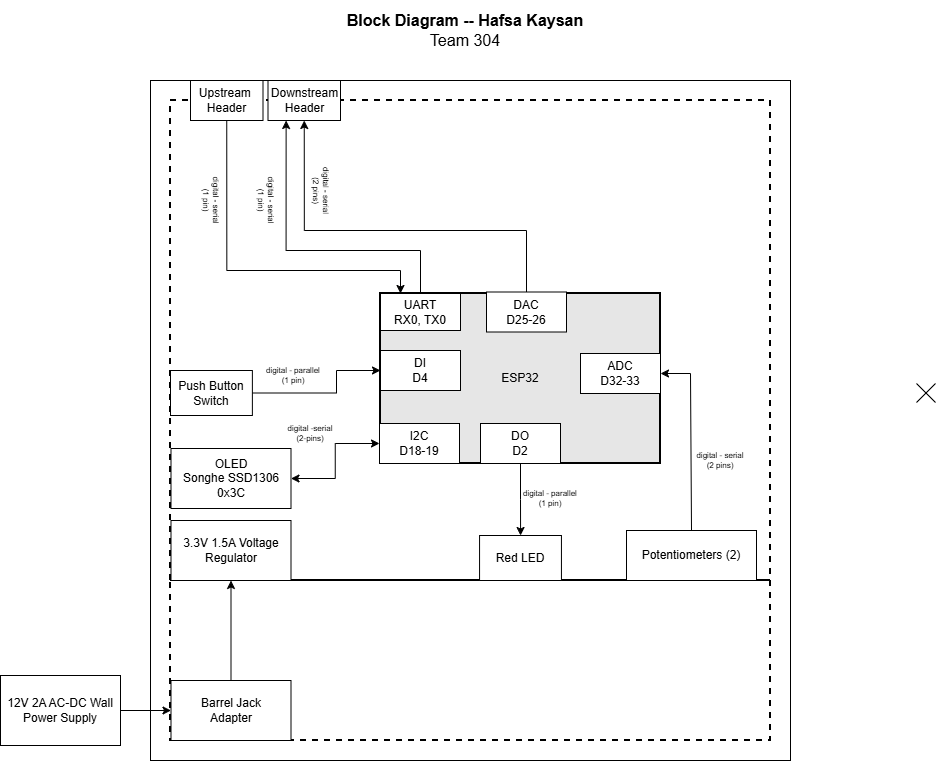

The diagram above was exported from draw.io. Its source (the exported page's mxGraphModel, read from the mxfile embedded in the PNG):
<mxGraphModel dx="1494" dy="765" grid="1" gridSize="10" guides="1" tooltips="1" connect="1" arrows="1" fold="1" page="1" pageScale="1" pageWidth="1100" pageHeight="850" math="0" shadow="0">
  <root>
    <mxCell id="0" />
    <mxCell id="1" parent="0" />
    <mxCell id="ZudBq019uPu2H942tWF0-1" parent="1" style="rounded=0;whiteSpace=wrap;html=1;fontSize=16;fillColor=none;" value="" vertex="1">
      <mxGeometry height="680" width="640" x="244" y="120" as="geometry" />
    </mxCell>
    <mxCell id="ZudBq019uPu2H942tWF0-2" parent="1" style="rounded=0;whiteSpace=wrap;html=1;fillColor=none;dashed=1;strokeWidth=2;" value="" vertex="1">
      <mxGeometry height="480" width="600" x="264" y="140" as="geometry" />
    </mxCell>
    <mxCell id="ZudBq019uPu2H942tWF0-3" parent="1" style="rounded=0;whiteSpace=wrap;html=1;fillColor=none;dashed=1;strokeWidth=2;" value="" vertex="1">
      <mxGeometry height="160" width="600" x="264" y="620" as="geometry" />
    </mxCell>
    <mxCell id="ZudBq019uPu2H942tWF0-7" parent="1" style="rounded=0;whiteSpace=wrap;html=1;" value="&lt;div&gt;Potentiometers (2)&lt;/div&gt;" vertex="1">
      <mxGeometry height="50" width="130" x="720" y="570" as="geometry" />
    </mxCell>
    <mxCell id="ZudBq019uPu2H942tWF0-12" parent="1" style="text;html=1;strokeColor=none;fillColor=none;align=center;verticalAlign=middle;whiteSpace=wrap;rounded=0;fontSize=8;rotation=0;" value="&lt;div&gt;digital -serial&lt;/div&gt;(2-pins)" vertex="1">
      <mxGeometry height="20" width="60" x="374" y="463" as="geometry" />
    </mxCell>
    <mxCell id="ZudBq019uPu2H942tWF0-14" parent="1" style="rounded=0;whiteSpace=wrap;html=1;" value="3.3V 1.5A Voltage Regulator" vertex="1">
      <mxGeometry height="60" width="120" x="264.5" y="560" as="geometry" />
    </mxCell>
    <mxCell id="ZudBq019uPu2H942tWF0-18" parent="1" style="text;html=1;strokeColor=none;fillColor=none;align=center;verticalAlign=middle;whiteSpace=wrap;rounded=0;fontSize=16;" value="&lt;div style=&quot;font-size: 16px&quot;&gt;&lt;b style=&quot;font-size: 16px&quot;&gt;Block Diagram -- Hafsa Kaysan&lt;br&gt;&lt;/b&gt;&lt;/div&gt;&lt;div style=&quot;font-size: 16px&quot;&gt;Team 304&lt;br style=&quot;font-size: 16px&quot;&gt;&lt;/div&gt;" vertex="1">
      <mxGeometry height="60" width="660" x="229" y="40" as="geometry" />
    </mxCell>
    <mxCell id="ZudBq019uPu2H942tWF0-25" parent="1" style="text;html=1;strokeColor=none;fillColor=none;align=center;verticalAlign=middle;whiteSpace=wrap;rounded=0;fontSize=8;rotation=0;" value="&lt;div style=&quot;font-size: 8px&quot;&gt;digital - serial&lt;br&gt;&lt;/div&gt;&lt;div style=&quot;font-size: 8px&quot;&gt;(2 pins)&lt;/div&gt;" vertex="1">
      <mxGeometry height="20" width="60" x="784" y="490" as="geometry" />
    </mxCell>
    <mxCell id="ZudBq019uPu2H942tWF0-30" edge="1" parent="1" source="ZudBq019uPu2H942tWF0-31" style="edgeStyle=orthogonalEdgeStyle;rounded=0;orthogonalLoop=1;jettySize=auto;html=1;" target="ZudBq019uPu2H942tWF0-39">
      <mxGeometry relative="1" as="geometry" />
    </mxCell>
    <mxCell id="ZudBq019uPu2H942tWF0-31" parent="1" style="rounded=0;whiteSpace=wrap;html=1;strokeWidth=2;fillColor=#E6E6E6;" value="&lt;div&gt;ESP32&lt;/div&gt;" vertex="1">
      <mxGeometry height="170" width="280" x="474" y="333" as="geometry" />
    </mxCell>
    <mxCell id="ZudBq019uPu2H942tWF0-32" parent="1" style="rounded=0;whiteSpace=wrap;html=1;" value="&lt;div&gt;DI&lt;/div&gt;&lt;div&gt;D4&lt;/div&gt;" vertex="1">
      <mxGeometry height="40" width="80" x="474" y="390" as="geometry" />
    </mxCell>
    <mxCell id="ZudBq019uPu2H942tWF0-33" parent="1" style="rounded=0;whiteSpace=wrap;html=1;" value="&lt;div&gt;I2C&lt;/div&gt;&lt;div&gt;&lt;span style=&quot;background-color: rgb(255, 255, 102);&quot;&gt;&lt;span style=&quot;background-color: light-dark(#ffffff, var(--ge-dark-color, #121212));&quot;&gt;D18-19&lt;br&gt;&lt;/span&gt;&lt;/span&gt;&lt;/div&gt;" vertex="1">
      <mxGeometry height="40" width="80" x="473" y="463" as="geometry" />
    </mxCell>
    <mxCell id="ZudBq019uPu2H942tWF0-35" parent="1" style="rounded=0;whiteSpace=wrap;html=1;" value="&lt;div&gt;DO&lt;/div&gt;&lt;div&gt;D2&lt;/div&gt;" vertex="1">
      <mxGeometry height="40" width="80" x="574" y="463" as="geometry" />
    </mxCell>
    <mxCell id="ZudBq019uPu2H942tWF0-36" parent="1" style="rounded=0;whiteSpace=wrap;html=1;" value="ADC&lt;div&gt;D32-33&lt;/div&gt;" vertex="1">
      <mxGeometry height="40" width="80" x="674" y="393" as="geometry" />
    </mxCell>
    <mxCell id="ZudBq019uPu2H942tWF0-39" parent="1" style="rounded=0;whiteSpace=wrap;html=1;" value="&lt;div&gt;Red LED&lt;/div&gt;" vertex="1">
      <mxGeometry height="45" width="81.88" x="573.0600000000001" y="575" as="geometry" />
    </mxCell>
    <mxCell id="ZudBq019uPu2H942tWF0-40" parent="1" style="rounded=0;whiteSpace=wrap;html=1;" value="&lt;div&gt;12V 2A AC-DC Wall Power Supply&lt;/div&gt;" vertex="1">
      <mxGeometry height="70" width="120" x="94" y="715" as="geometry" />
    </mxCell>
    <mxCell id="ZudBq019uPu2H942tWF0-41" edge="1" parent="1" source="ZudBq019uPu2H942tWF0-42" style="edgeStyle=orthogonalEdgeStyle;rounded=0;orthogonalLoop=1;jettySize=auto;html=1;entryX=0.5;entryY=1;entryDx=0;entryDy=0;exitX=0.5;exitY=0;exitDx=0;exitDy=0;" target="ZudBq019uPu2H942tWF0-14">
      <mxGeometry relative="1" as="geometry">
        <mxPoint x="324" y="200" as="targetPoint" />
      </mxGeometry>
    </mxCell>
    <mxCell id="ZudBq019uPu2H942tWF0-42" parent="1" style="rounded=0;whiteSpace=wrap;html=1;" value="&lt;div&gt;Barrel Jack&lt;/div&gt;&lt;div&gt;Adapter&lt;br&gt;&lt;/div&gt;" vertex="1">
      <mxGeometry height="60" width="120" x="264.5" y="720" as="geometry" />
    </mxCell>
    <mxCell id="ZudBq019uPu2H942tWF0-43" edge="1" parent="1" source="ZudBq019uPu2H942tWF0-40" style="edgeStyle=orthogonalEdgeStyle;rounded=0;orthogonalLoop=1;jettySize=auto;html=1;" target="ZudBq019uPu2H942tWF0-42">
      <mxGeometry relative="1" as="geometry" />
    </mxCell>
    <mxCell id="ZudBq019uPu2H942tWF0-44" edge="1" parent="1" source="ZudBq019uPu2H942tWF0-45" style="edgeStyle=orthogonalEdgeStyle;rounded=0;orthogonalLoop=1;jettySize=auto;html=1;exitX=1;exitY=0.5;exitDx=0;exitDy=0;entryX=0;entryY=0.5;entryDx=0;entryDy=0;startArrow=classic;startFill=1;" target="ZudBq019uPu2H942tWF0-33">
      <mxGeometry relative="1" as="geometry" />
    </mxCell>
    <mxCell id="ZudBq019uPu2H942tWF0-45" parent="1" style="rounded=0;whiteSpace=wrap;html=1;" value="&lt;div&gt;OLED&lt;/div&gt;&lt;div&gt;&lt;span style=&quot;background-color: transparent;&quot;&gt;Songhe SSD1306&lt;/span&gt;&lt;/div&gt;&lt;div&gt;&lt;span style=&quot;background-color: transparent;&quot;&gt;0x3C&lt;/span&gt;&lt;/div&gt;" vertex="1">
      <mxGeometry height="60" width="120" x="264.5" y="488" as="geometry" />
    </mxCell>
    <mxCell id="ZudBq019uPu2H942tWF0-46" edge="1" parent="1" source="ZudBq019uPu2H942tWF0-47" style="edgeStyle=orthogonalEdgeStyle;rounded=0;orthogonalLoop=1;jettySize=auto;html=1;entryX=0.25;entryY=1;entryDx=0;entryDy=0;" target="ZudBq019uPu2H942tWF0-50">
      <mxGeometry relative="1" as="geometry">
        <Array as="points">
          <mxPoint x="514" y="290" />
          <mxPoint x="380" y="290" />
        </Array>
      </mxGeometry>
    </mxCell>
    <mxCell id="ZudBq019uPu2H942tWF0-47" parent="1" style="rounded=0;whiteSpace=wrap;html=1;" value="&lt;div&gt;UART&lt;/div&gt;&lt;div&gt;RX0, TX0&lt;/div&gt;" vertex="1">
      <mxGeometry height="37" width="80" x="474" y="333" as="geometry" />
    </mxCell>
    <mxCell id="ZudBq019uPu2H942tWF0-48" edge="1" parent="1" source="ZudBq019uPu2H942tWF0-49" style="edgeStyle=orthogonalEdgeStyle;rounded=0;orthogonalLoop=1;jettySize=auto;html=1;exitX=0.5;exitY=1;exitDx=0;exitDy=0;entryX=0.25;entryY=0;entryDx=0;entryDy=0;" target="ZudBq019uPu2H942tWF0-47">
      <mxGeometry relative="1" as="geometry">
        <Array as="points">
          <mxPoint x="320" y="310" />
          <mxPoint x="494" y="310" />
        </Array>
      </mxGeometry>
    </mxCell>
    <mxCell id="ZudBq019uPu2H942tWF0-49" parent="1" style="rounded=0;whiteSpace=wrap;html=1;" value="&lt;div&gt;Upstream&amp;nbsp;&lt;/div&gt;&lt;div&gt;Header&lt;/div&gt;" vertex="1">
      <mxGeometry height="40" width="72.5" x="284" y="120" as="geometry" />
    </mxCell>
    <mxCell id="ZudBq019uPu2H942tWF0-50" parent="1" style="rounded=0;whiteSpace=wrap;html=1;" value="Downstream &lt;br&gt;&lt;div&gt;Header&lt;/div&gt;" vertex="1">
      <mxGeometry height="40" width="72.5" x="361.5" y="120" as="geometry" />
    </mxCell>
    <mxCell id="ZudBq019uPu2H942tWF0-51" parent="1" style="text;html=1;strokeColor=none;fillColor=none;align=center;verticalAlign=middle;whiteSpace=wrap;rounded=0;fontSize=8;rotation=90;" value="&lt;div style=&quot;font-size: 8px&quot;&gt;digital - serial&lt;/div&gt;&lt;div style=&quot;font-size: 8px&quot;&gt;(1 pin)&lt;br&gt;&lt;/div&gt;" vertex="1">
      <mxGeometry height="20" width="60" x="274.94" y="230" as="geometry" />
    </mxCell>
    <mxCell id="ZudBq019uPu2H942tWF0-52" parent="1" style="text;html=1;strokeColor=none;fillColor=none;align=center;verticalAlign=middle;whiteSpace=wrap;rounded=0;fontSize=8;rotation=90;" value="&lt;div style=&quot;font-size: 8px&quot;&gt;digital - serial&lt;/div&gt;&lt;div style=&quot;font-size: 8px&quot;&gt;(1 pin)&lt;br&gt;&lt;/div&gt;" vertex="1">
      <mxGeometry height="20" width="60" x="330" y="230" as="geometry" />
    </mxCell>
    <mxCell id="ZudBq019uPu2H942tWF0-53" parent="1" style="text;html=1;strokeColor=none;fillColor=none;align=center;verticalAlign=middle;whiteSpace=wrap;rounded=0;fontSize=8;rotation=90;" value="&lt;div style=&quot;font-size: 8px&quot;&gt;digital - serial&lt;/div&gt;&lt;div style=&quot;font-size: 8px&quot;&gt;(2 pins)&lt;br&gt;&lt;/div&gt;" vertex="1">
      <mxGeometry height="20" width="60" x="384.5" y="220" as="geometry" />
    </mxCell>
    <mxCell id="ZudBq019uPu2H942tWF0-56" edge="1" parent="1" source="ZudBq019uPu2H942tWF0-7" style="endArrow=classic;html=1;rounded=0;entryX=1;entryY=0.5;entryDx=0;entryDy=0;exitX=0.5;exitY=0;exitDx=0;exitDy=0;" target="ZudBq019uPu2H942tWF0-36" value="">
      <mxGeometry height="50" relative="1" width="50" as="geometry">
        <Array as="points">
          <mxPoint x="784" y="413" />
        </Array>
        <mxPoint x="754" y="490" as="sourcePoint" />
        <mxPoint x="804" y="440" as="targetPoint" />
      </mxGeometry>
    </mxCell>
    <mxCell id="oSFaRalOXg1EjHAm0u-_-5" edge="1" parent="1" source="oSFaRalOXg1EjHAm0u-_-1" style="edgeStyle=orthogonalEdgeStyle;rounded=0;orthogonalLoop=1;jettySize=auto;html=1;exitX=1;exitY=0.5;exitDx=0;exitDy=0;entryX=0;entryY=0.5;entryDx=0;entryDy=0;" target="ZudBq019uPu2H942tWF0-32">
      <mxGeometry relative="1" as="geometry">
        <Array as="points">
          <mxPoint x="430" y="433" />
          <mxPoint x="430" y="410" />
        </Array>
      </mxGeometry>
    </mxCell>
    <mxCell id="oSFaRalOXg1EjHAm0u-_-1" parent="1" style="rounded=0;whiteSpace=wrap;html=1;" value="&lt;div&gt;Push Button Switch&lt;/div&gt;" vertex="1">
      <mxGeometry height="45" width="81.88" x="264" y="410" as="geometry" />
    </mxCell>
    <mxCell id="oSFaRalOXg1EjHAm0u-_-15" parent="1" style="shape=mxgraph.sysml.x;" value="" vertex="1">
      <mxGeometry height="19" width="19" x="1010" y="423" as="geometry" />
    </mxCell>
    <mxCell id="Dtv43TcdCEyZFDl3PhP_-1" parent="1" style="text;html=1;strokeColor=none;fillColor=none;align=center;verticalAlign=middle;whiteSpace=wrap;rounded=0;fontSize=8;rotation=0;" value="&lt;div style=&quot;font-size: 8px&quot;&gt;digital - parallel&lt;/div&gt;&lt;div style=&quot;font-size: 8px&quot;&gt;(1 pin)&lt;br&gt;&lt;/div&gt;" vertex="1">
      <mxGeometry height="20" width="60" x="356.5" y="405" as="geometry" />
    </mxCell>
    <mxCell id="Dtv43TcdCEyZFDl3PhP_-2" parent="1" style="text;html=1;strokeColor=none;fillColor=none;align=center;verticalAlign=middle;whiteSpace=wrap;rounded=0;fontSize=8;rotation=0;" value="&lt;div style=&quot;font-size: 8px&quot;&gt;digital - parallel&lt;/div&gt;&lt;div style=&quot;font-size: 8px&quot;&gt;(1 pin)&lt;br&gt;&lt;/div&gt;" vertex="1">
      <mxGeometry height="20" width="60" x="614" y="528" as="geometry" />
    </mxCell>
    <mxCell id="J1G31bgGhjAkTWfKOmXT-3" edge="1" parent="1" source="J1G31bgGhjAkTWfKOmXT-1" style="edgeStyle=orthogonalEdgeStyle;rounded=0;orthogonalLoop=1;jettySize=auto;html=1;exitX=0.5;exitY=0;exitDx=0;exitDy=0;entryX=0.5;entryY=1;entryDx=0;entryDy=0;" target="ZudBq019uPu2H942tWF0-50">
      <mxGeometry relative="1" as="geometry">
        <Array as="points">
          <mxPoint x="620" y="270" />
          <mxPoint x="398" y="270" />
        </Array>
      </mxGeometry>
    </mxCell>
    <mxCell id="J1G31bgGhjAkTWfKOmXT-1" parent="1" style="rounded=0;whiteSpace=wrap;html=1;" value="DAC&lt;div&gt;D25-26&lt;/div&gt;" vertex="1">
      <mxGeometry height="40" width="80" x="580" y="331.5" as="geometry" />
    </mxCell>
  </root>
</mxGraphModel>